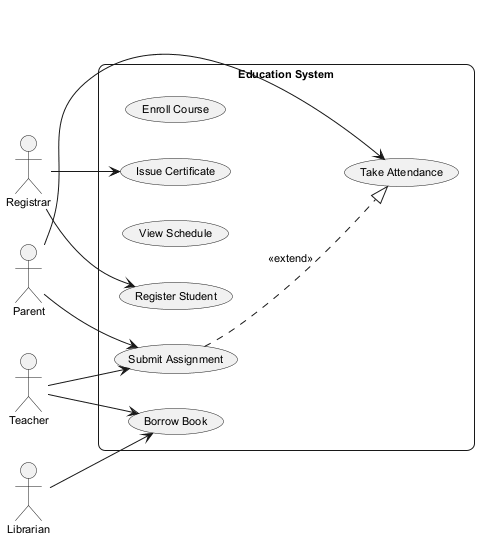

The diagram above was rendered by PlantUML. Its source (embedded in the PNG):
@startuml
skinparam backgroundColor #FFFFFF
skinparam roundCorner 15
skinparam defaultFontSize 11
left to right direction
actor "Registrar" as Registrar
actor "Parent" as Parent
actor "Teacher" as Teacher
actor "Librarian" as Librarian
rectangle "Education System" {
  usecase "Enroll Course" as UC_EnrollCourse
  usecase "Submit Assignment" as UC_SubmitAssignment
  usecase "View Schedule" as UC_ViewSchedule
  usecase "Register Student" as UC_RegisterStudent
  usecase "Borrow Book" as UC_BorrowBook
  usecase "Take Attendance" as UC_TakeAttendance
  usecase "Issue Certificate" as UC_IssueCertificate
}
Registrar --> UC_IssueCertificate
Registrar --> UC_RegisterStudent
Parent --> UC_SubmitAssignment
Parent --> UC_TakeAttendance
Teacher --> UC_SubmitAssignment
Teacher --> UC_BorrowBook
Librarian --> UC_BorrowBook
UC_SubmitAssignment ..|> UC_TakeAttendance : <<extend>>
@enduml